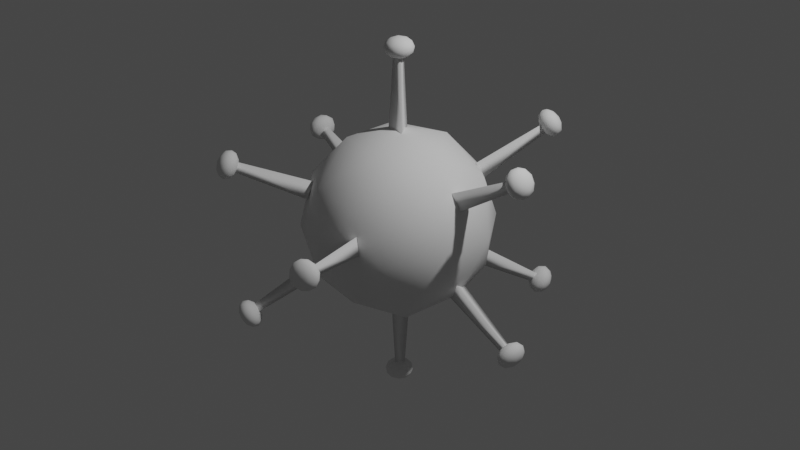 # Source: Virus.blend  (saved by Blender 2.82.7; exported with 4.5.12 LTS)
import bpy
from mathutils import Matrix  # noqa: F401  (used for matrix-valued properties, if any)

bpy.ops.wm.read_factory_settings(use_empty=True)
scene = bpy.context.scene
scene.name = 'Scene'

# ---- collections
col_collection = bpy.data.collections.new('Collection'); scene.collection.children.link(col_collection)

# ---- world
world_world = bpy.data.worlds.new('World'); scene.world = world_world
world_world.use_nodes = True; world_world.node_tree.nodes.clear()
_N = world_world.node_tree.nodes; _L = world_world.node_tree.links
n0 = _N.new('ShaderNodeOutputWorld'); n0.name = 'World Output'; n0.location = (300, 300)
n1 = _N.new('ShaderNodeBackground'); n1.name = 'Background'; n1.location = (10, 300)
n1.inputs[0].default_value = (0.05088, 0.05088, 0.05088, 1.0)
_L.new(n1.outputs[0], n0.inputs[0])
n0.is_active_output = True
world_world.color = (0.05088, 0.05088, 0.05088)
world_world.use_sun_shadow = False
world_world.sun_shadow_jitter_overblur = 0.0

# ---- cameras
cam_camera = bpy.data.cameras.new('Camera')
cam_camera.clip_end = 100.0
cam_camera.ortho_scale = 7.314

# ---- lights
light_light = bpy.data.lights.new('Light', 'POINT')
light_light.transmission_factor = 0.0
light_light.energy = 1000.0
light_light.shadow_soft_size = 0.1
light_light.shadow_maximum_resolution = 0.006
light_light.use_absolute_resolution = True

# ---- meshes
me_icosphere = bpy.data.meshes.new('Icosphere')
me_icosphere.from_pydata([(0.0, 0.0, -1.0), (0.7236, -0.5257, -0.4472), (-0.2764, -0.8506, -0.4472), (-0.8944, 0.0, -0.4472), (-0.2764, 0.8506, -0.4472), (0.7236, 0.5257, -0.4472), (0.2764, -0.8506, 0.4472), (-0.7236, -0.5257, 0.4472), (-0.7236, 0.5257, 0.4472), (0.2764, 0.8506, 0.4472), (0.8944, 0.0, 0.4472), (0.0, 0.0, 1.0), (-0.1625, -0.5, -0.8507), (0.4253, -0.309, -0.8507), (0.2629, -0.809, -0.5257), (0.8506, 0.0, -0.5257), (0.4253, 0.309, -0.8507), (-0.5257, 0.0, -0.8507), (-0.6882, -0.5, -0.5257), (-0.1625, 0.5, -0.8507), (-0.6882, 0.5, -0.5257), (0.2629, 0.809, -0.5257), (0.9511, -0.309, 0.0), (0.9511, 0.309, 0.0), (0.0, -1.0, 0.0), (0.5878, -0.809, 0.0), (-0.9511, -0.309, 0.0), (-0.5878, -0.809, 0.0), (-0.5878, 0.809, 0.0), (-0.9511, 0.309, 0.0), (0.5878, 0.809, 0.0), (0.0, 1.0, 0.0), (0.6882, -0.5, 0.5257), (-0.2629, -0.809, 0.5257), (-0.8506, 0.0, 0.5257), (-0.2629, 0.809, 0.5257), (0.6882, 0.5, 0.5257), (0.1625, -0.5, 0.8507), (0.5257, 0.0, 0.8507), (-0.4253, -0.309, 0.8507), (-0.4253, 0.309, 0.8507), (0.1625, 0.5, 0.8507)], [], [(0, 13, 12), (1, 13, 15), (0, 12, 17), (0, 17, 19), (0, 19, 16), (1, 15, 22), (2, 14, 24), (3, 18, 26), (4, 20, 28), (5, 21, 30), (1, 22, 25), (2, 24, 27), (3, 26, 29), (4, 28, 31), (5, 30, 23), (6, 32, 37), (7, 33, 39), (8, 34, 40), (9, 35, 41), (10, 36, 38), (38, 41, 11), (38, 36, 41), (36, 9, 41), (41, 40, 11), (41, 35, 40), (35, 8, 40), (40, 39, 11), (40, 34, 39), (34, 7, 39), (39, 37, 11), (39, 33, 37), (33, 6, 37), (37, 38, 11), (37, 32, 38), (32, 10, 38), (23, 36, 10), (23, 30, 36), (30, 9, 36), (31, 35, 9), (31, 28, 35), (28, 8, 35), (29, 34, 8), (29, 26, 34), (26, 7, 34), (27, 33, 7), (27, 24, 33), (24, 6, 33), (25, 32, 6), (25, 22, 32), (22, 10, 32), (30, 31, 9), (30, 21, 31), (21, 4, 31), (28, 29, 8), (28, 20, 29), (20, 3, 29), (26, 27, 7), (26, 18, 27), (18, 2, 27), (24, 25, 6), (24, 14, 25), (14, 1, 25), (22, 23, 10), (22, 15, 23), (15, 5, 23), (16, 21, 5), (16, 19, 21), (19, 4, 21), (19, 20, 4), (19, 17, 20), (17, 3, 20), (17, 18, 3), (17, 12, 18), (12, 2, 18), (15, 16, 5), (15, 13, 16), (13, 0, 16), (12, 14, 2), (12, 13, 14), (13, 1, 14)])
me_icosphere.polygons.foreach_set('use_smooth', [True] * 80)
_uv = me_icosphere.uv_layers.new(name='UVMap')
_uv.uv.foreach_set('vector', [0.8182, 0.0, 0.7727, 0.07873, 0.8636, 0.07873, 0.7273, 0.1575, 0.6818, 0.07873, 0.6364, 0.1575, 0.09091, 0.0, 0.04545, 0.07873, 0.1364, 0.07873, 0.2727, 0.0, 0.2273, 0.07873, 0.3182, 0.07873, 0.4545, 0.0, 0.4091, 0.07873, 0.5, 0.07873, 0.7273, 0.1575, 0.6364, 0.1575, 0.6818, 0.2362, 0.9091, 0.1575, 0.8182, 0.1575, 0.8636, 0.2362, 0.1818, 0.1575, 0.09091, 0.1575, 0.1364, 0.2362, 0.3636, 0.1575, 0.2727, 0.1575, 0.3182, 0.2362, 0.5455, 0.1575, 0.4545, 0.1575, 0.5, 0.2362, 0.7273, 0.1575, 0.6818, 0.2362, 0.7727, 0.2362, 0.9091, 0.1575, 0.8636, 0.2362, 0.9545, 0.2362, 0.1818, 0.1575, 0.1364, 0.2362, 0.2273, 0.2362, 0.3636, 0.1575, 0.3182, 0.2362, 0.4091, 0.2362, 0.5455, 0.1575, 0.5, 0.2362, 0.5909, 0.2362, 0.8182, 0.3149, 0.7273, 0.3149, 0.7727, 0.3937, 1.0, 0.3149, 0.9091, 0.3149, 0.9545, 0.3937, 0.2727, 0.3149, 0.1818, 0.3149, 0.2273, 0.3937, 0.4545, 0.3149, 0.3636, 0.3149, 0.4091, 0.3937, 0.6364, 0.3149, 0.5455, 0.3149, 0.5909, 0.3937, 0.5909, 0.3937, 0.5, 0.3937, 0.5455, 0.4724, 0.5909, 0.3937, 0.5455, 0.3149, 0.5, 0.3937, 0.5455, 0.3149, 0.4545, 0.3149, 0.5, 0.3937, 0.4091, 0.3937, 0.3182, 0.3937, 0.3636, 0.4724, 0.4091, 0.3937, 0.3636, 0.3149, 0.3182, 0.3937, 0.3636, 0.3149, 0.2727, 0.3149, 0.3182, 0.3937, 0.2273, 0.3937, 0.1364, 0.3937, 0.1818, 0.4724, 0.2273, 0.3937, 0.1818, 0.3149, 0.1364, 0.3937, 0.1818, 0.3149, 0.09091, 0.3149, 0.1364, 0.3937, 0.9545, 0.3937, 0.8636, 0.3937, 0.9091, 0.4724, 0.9545, 0.3937, 0.9091, 0.3149, 0.8636, 0.3937, 0.9091, 0.3149, 0.8182, 0.3149, 0.8636, 0.3937, 0.7727, 0.3937, 0.6818, 0.3937, 0.7273, 0.4724, 0.7727, 0.3937, 0.7273, 0.3149, 0.6818, 0.3937, 0.7273, 0.3149, 0.6364, 0.3149, 0.6818, 0.3937, 0.5909, 0.2362, 0.5455, 0.3149, 0.6364, 0.3149, 0.5909, 0.2362, 0.5, 0.2362, 0.5455, 0.3149, 0.5, 0.2362, 0.4545, 0.3149, 0.5455, 0.3149, 0.4091, 0.2362, 0.3636, 0.3149, 0.4545, 0.3149, 0.4091, 0.2362, 0.3182, 0.2362, 0.3636, 0.3149, 0.3182, 0.2362, 0.2727, 0.3149, 0.3636, 0.3149, 0.2273, 0.2362, 0.1818, 0.3149, 0.2727, 0.3149, 0.2273, 0.2362, 0.1364, 0.2362, 0.1818, 0.3149, 0.1364, 0.2362, 0.09091, 0.3149, 0.1818, 0.3149, 0.9545, 0.2362, 0.9091, 0.3149, 1.0, 0.3149, 0.9545, 0.2362, 0.8636, 0.2362, 0.9091, 0.3149, 0.8636, 0.2362, 0.8182, 0.3149, 0.9091, 0.3149, 0.7727, 0.2362, 0.7273, 0.3149, 0.8182, 0.3149, 0.7727, 0.2362, 0.6818, 0.2362, 0.7273, 0.3149, 0.6818, 0.2362, 0.6364, 0.3149, 0.7273, 0.3149, 0.5, 0.2362, 0.4091, 0.2362, 0.4545, 0.3149, 0.5, 0.2362, 0.4545, 0.1575, 0.4091, 0.2362, 0.4545, 0.1575, 0.3636, 0.1575, 0.4091, 0.2362, 0.3182, 0.2362, 0.2273, 0.2362, 0.2727, 0.3149, 0.3182, 0.2362, 0.2727, 0.1575, 0.2273, 0.2362, 0.2727, 0.1575, 0.1818, 0.1575, 0.2273, 0.2362, 0.1364, 0.2362, 0.04545, 0.2362, 0.09091, 0.3149, 0.1364, 0.2362, 0.09091, 0.1575, 0.04545, 0.2362, 0.09091, 0.1575, 0.0, 0.1575, 0.04545, 0.2362, 0.8636, 0.2362, 0.7727, 0.2362, 0.8182, 0.3149, 0.8636, 0.2362, 0.8182, 0.1575, 0.7727, 0.2362, 0.8182, 0.1575, 0.7273, 0.1575, 0.7727, 0.2362, 0.6818, 0.2362, 0.5909, 0.2362, 0.6364, 0.3149, 0.6818, 0.2362, 0.6364, 0.1575, 0.5909, 0.2362, 0.6364, 0.1575, 0.5455, 0.1575, 0.5909, 0.2362, 0.5, 0.07873, 0.4545, 0.1575, 0.5455, 0.1575, 0.5, 0.07873, 0.4091, 0.07873, 0.4545, 0.1575, 0.4091, 0.07873, 0.3636, 0.1575, 0.4545, 0.1575, 0.3182, 0.07873, 0.2727, 0.1575, 0.3636, 0.1575, 0.3182, 0.07873, 0.2273, 0.07873, 0.2727, 0.1575, 0.2273, 0.07873, 0.1818, 0.1575, 0.2727, 0.1575, 0.1364, 0.07873, 0.09091, 0.1575, 0.1818, 0.1575, 0.1364, 0.07873, 0.04545, 0.07873, 0.09091, 0.1575, 0.04545, 0.07873, 0.0, 0.1575, 0.09091, 0.1575, 0.6364, 0.1575, 0.5909, 0.07873, 0.5455, 0.1575, 0.6364, 0.1575, 0.6818, 0.07873, 0.5909, 0.07873, 0.6818, 0.07873, 0.6364, 0.0, 0.5909, 0.07873, 0.8636, 0.07873, 0.8182, 0.1575, 0.9091, 0.1575, 0.8636, 0.07873, 0.7727, 0.07873, 0.8182, 0.1575, 0.7727, 0.07873, 0.7273, 0.1575, 0.8182, 0.1575])
me_icosphere.use_remesh_fix_poles = True
me_icosphere.use_remesh_preserve_attributes = False
me_icosphere.use_mirror_vertex_groups = False
me_icosphere.update()
me_cylinder_002 = bpy.data.meshes.new('Cylinder.002')
me_cylinder_002.from_pydata([(0.0, 0.11, -0.0002865), (0.0, 0.05932, 0.4504), (0.09526, -0.055, -0.0002865), (0.05137, -0.02966, 0.4504), (-0.09526, -0.055, -0.0002865), (-0.05137, -0.02966, 0.4504), (0.0, 0.11, -0.0002865), (0.0, 0.05932, 0.7801), (0.09526, -0.055, -0.0002865), (0.05137, -0.02966, 0.7801), (-0.09526, -0.055, -0.0002865), (-0.05137, -0.02966, 0.7801), (-1.863e-09, 0.0, 0.7436), (0.1085, -0.07886, 0.8025), (-0.04146, -0.1276, 0.8025), (-0.1342, 0.0, 0.8025), (-0.04146, 0.1276, 0.8025), (0.1085, 0.07886, 0.8025), (0.04146, -0.1276, 0.8977), (-0.1085, -0.07886, 0.8977), (-0.1085, 0.07886, 0.8977), (0.04146, 0.1276, 0.8977), (0.1342, 0.0, 0.8977), (-1.863e-09, 0.0, 0.9566), (-0.02437, -0.075, 0.7595), (0.0638, -0.04635, 0.7595), (0.03943, -0.1214, 0.7941), (0.1276, 0.0, 0.7941), (0.0638, 0.04635, 0.7595), (-0.07886, 0.0, 0.7595), (-0.1032, -0.075, 0.7941), (-0.02437, 0.075, 0.7595), (-0.1032, 0.075, 0.7941), (0.03943, 0.1214, 0.7941), (0.1427, -0.04635, 0.8501), (0.1427, 0.04635, 0.8501), (-1.863e-09, -0.15, 0.8501), (0.08817, -0.1214, 0.8501), (-0.1427, -0.04635, 0.8501), (-0.08817, -0.1214, 0.8501), (-0.08817, 0.1214, 0.8501), (-0.1427, 0.04635, 0.8501), (0.08817, 0.1214, 0.8501), (-1.863e-09, 0.15, 0.8501), (0.1032, -0.075, 0.9061), (-0.03943, -0.1214, 0.9061), (-0.1276, 0.0, 0.9061), (-0.03943, 0.1214, 0.9061), (0.1032, 0.075, 0.9061), (0.02437, -0.075, 0.9407), (0.07886, 0.0, 0.9407), (-0.0638, -0.04635, 0.9407), (-0.0638, 0.04635, 0.9407), (0.02437, 0.075, 0.9407)], [], [(3, 1, 5), (0, 2, 4), (8, 9, 11, 10), (10, 11, 7, 6), (7, 9, 8, 6), (12, 25, 24), (13, 25, 27), (12, 24, 29), (12, 29, 31), (12, 31, 28), (13, 27, 34), (14, 26, 36), (15, 30, 38), (16, 32, 40), (17, 33, 42), (13, 34, 37), (14, 36, 39), (15, 38, 41), (16, 40, 43), (17, 42, 35), (18, 44, 49), (19, 45, 51), (20, 46, 52), (21, 47, 53), (22, 48, 50), (50, 53, 23), (50, 48, 53), (48, 21, 53), (53, 52, 23), (53, 47, 52), (47, 20, 52), (52, 51, 23), (52, 46, 51), (46, 19, 51), (51, 49, 23), (51, 45, 49), (45, 18, 49), (49, 50, 23), (49, 44, 50), (44, 22, 50), (35, 48, 22), (35, 42, 48), (42, 21, 48), (43, 47, 21), (43, 40, 47), (40, 20, 47), (41, 46, 20), (41, 38, 46), (38, 19, 46), (39, 45, 19), (39, 36, 45), (36, 18, 45), (37, 44, 18), (37, 34, 44), (34, 22, 44), (42, 43, 21), (42, 33, 43), (33, 16, 43), (40, 41, 20), (40, 32, 41), (32, 15, 41), (38, 39, 19), (38, 30, 39), (30, 14, 39), (36, 37, 18), (36, 26, 37), (26, 13, 37), (34, 35, 22), (34, 27, 35), (27, 17, 35), (28, 33, 17), (28, 31, 33), (31, 16, 33), (31, 32, 16), (31, 29, 32), (29, 15, 32), (29, 30, 15), (29, 24, 30), (24, 14, 30), (27, 28, 17), (27, 25, 28), (25, 12, 28), (24, 26, 14), (24, 25, 26), (25, 13, 26)])
me_cylinder_002.polygons.foreach_set('use_smooth', [True] * 85)
_uv = me_cylinder_002.uv_layers.new(name='UVMap')
_uv.uv.foreach_set('vector', [0.4578, 0.13, 0.25, 0.49, 0.04215, 0.13, 0.75, 0.49, 0.9578, 0.13, 0.5422, 0.13, 0.6667, 0.5, 0.6667, 1.0, 0.3333, 1.0, 0.3333, 0.5, 0.3333, 0.5, 0.3333, 1.0, -5.96e-08, 1.0, -5.96e-08, 0.5, 1.0, 1.0, 0.6667, 1.0, 0.6667, 0.5, 1.0, 0.5, 0.8182, 0.0, 0.7727, 0.07873, 0.8636, 0.07873, 0.7273, 0.1575, 0.6818, 0.07873, 0.6364, 0.1575, 0.09091, 0.0, 0.04545, 0.07873, 0.1364, 0.07873, 0.2727, 0.0, 0.2273, 0.07873, 0.3182, 0.07873, 0.4545, 0.0, 0.4091, 0.07873, 0.5, 0.07873, 0.7273, 0.1575, 0.6364, 0.1575, 0.6818, 0.2362, 0.9091, 0.1575, 0.8182, 0.1575, 0.8636, 0.2362, 0.1818, 0.1575, 0.09091, 0.1575, 0.1364, 0.2362, 0.3636, 0.1575, 0.2727, 0.1575, 0.3182, 0.2362, 0.5455, 0.1575, 0.4545, 0.1575, 0.5, 0.2362, 0.7273, 0.1575, 0.6818, 0.2362, 0.7727, 0.2362, 0.9091, 0.1575, 0.8636, 0.2362, 0.9545, 0.2362, 0.1818, 0.1575, 0.1364, 0.2362, 0.2273, 0.2362, 0.3636, 0.1575, 0.3182, 0.2362, 0.4091, 0.2362, 0.5455, 0.1575, 0.5, 0.2362, 0.5909, 0.2362, 0.8182, 0.3149, 0.7273, 0.3149, 0.7727, 0.3937, 1.0, 0.3149, 0.9091, 0.3149, 0.9545, 0.3937, 0.2727, 0.3149, 0.1818, 0.3149, 0.2273, 0.3937, 0.4545, 0.3149, 0.3636, 0.3149, 0.4091, 0.3937, 0.6364, 0.3149, 0.5455, 0.3149, 0.5909, 0.3937, 0.5909, 0.3937, 0.5, 0.3937, 0.5455, 0.4724, 0.5909, 0.3937, 0.5455, 0.3149, 0.5, 0.3937, 0.5455, 0.3149, 0.4545, 0.3149, 0.5, 0.3937, 0.4091, 0.3937, 0.3182, 0.3937, 0.3636, 0.4724, 0.4091, 0.3937, 0.3636, 0.3149, 0.3182, 0.3937, 0.3636, 0.3149, 0.2727, 0.3149, 0.3182, 0.3937, 0.2273, 0.3937, 0.1364, 0.3937, 0.1818, 0.4724, 0.2273, 0.3937, 0.1818, 0.3149, 0.1364, 0.3937, 0.1818, 0.3149, 0.09091, 0.3149, 0.1364, 0.3937, 0.9545, 0.3937, 0.8636, 0.3937, 0.9091, 0.4724, 0.9545, 0.3937, 0.9091, 0.3149, 0.8636, 0.3937, 0.9091, 0.3149, 0.8182, 0.3149, 0.8636, 0.3937, 0.7727, 0.3937, 0.6818, 0.3937, 0.7273, 0.4724, 0.7727, 0.3937, 0.7273, 0.3149, 0.6818, 0.3937, 0.7273, 0.3149, 0.6364, 0.3149, 0.6818, 0.3937, 0.5909, 0.2362, 0.5455, 0.3149, 0.6364, 0.3149, 0.5909, 0.2362, 0.5, 0.2362, 0.5455, 0.3149, 0.5, 0.2362, 0.4545, 0.3149, 0.5455, 0.3149, 0.4091, 0.2362, 0.3636, 0.3149, 0.4545, 0.3149, 0.4091, 0.2362, 0.3182, 0.2362, 0.3636, 0.3149, 0.3182, 0.2362, 0.2727, 0.3149, 0.3636, 0.3149, 0.2273, 0.2362, 0.1818, 0.3149, 0.2727, 0.3149, 0.2273, 0.2362, 0.1364, 0.2362, 0.1818, 0.3149, 0.1364, 0.2362, 0.09091, 0.3149, 0.1818, 0.3149, 0.9545, 0.2362, 0.9091, 0.3149, 1.0, 0.3149, 0.9545, 0.2362, 0.8636, 0.2362, 0.9091, 0.3149, 0.8636, 0.2362, 0.8182, 0.3149, 0.9091, 0.3149, 0.7727, 0.2362, 0.7273, 0.3149, 0.8182, 0.3149, 0.7727, 0.2362, 0.6818, 0.2362, 0.7273, 0.3149, 0.6818, 0.2362, 0.6364, 0.3149, 0.7273, 0.3149, 0.5, 0.2362, 0.4091, 0.2362, 0.4545, 0.3149, 0.5, 0.2362, 0.4545, 0.1575, 0.4091, 0.2362, 0.4545, 0.1575, 0.3636, 0.1575, 0.4091, 0.2362, 0.3182, 0.2362, 0.2273, 0.2362, 0.2727, 0.3149, 0.3182, 0.2362, 0.2727, 0.1575, 0.2273, 0.2362, 0.2727, 0.1575, 0.1818, 0.1575, 0.2273, 0.2362, 0.1364, 0.2362, 0.04545, 0.2362, 0.09091, 0.3149, 0.1364, 0.2362, 0.09091, 0.1575, 0.04545, 0.2362, 0.09091, 0.1575, 0.0, 0.1575, 0.04545, 0.2362, 0.8636, 0.2362, 0.7727, 0.2362, 0.8182, 0.3149, 0.8636, 0.2362, 0.8182, 0.1575, 0.7727, 0.2362, 0.8182, 0.1575, 0.7273, 0.1575, 0.7727, 0.2362, 0.6818, 0.2362, 0.5909, 0.2362, 0.6364, 0.3149, 0.6818, 0.2362, 0.6364, 0.1575, 0.5909, 0.2362, 0.6364, 0.1575, 0.5455, 0.1575, 0.5909, 0.2362, 0.5, 0.07873, 0.4545, 0.1575, 0.5455, 0.1575, 0.5, 0.07873, 0.4091, 0.07873, 0.4545, 0.1575, 0.4091, 0.07873, 0.3636, 0.1575, 0.4545, 0.1575, 0.3182, 0.07873, 0.2727, 0.1575, 0.3636, 0.1575, 0.3182, 0.07873, 0.2273, 0.07873, 0.2727, 0.1575, 0.2273, 0.07873, 0.1818, 0.1575, 0.2727, 0.1575, 0.1364, 0.07873, 0.09091, 0.1575, 0.1818, 0.1575, 0.1364, 0.07873, 0.04545, 0.07873, 0.09091, 0.1575, 0.04545, 0.07873, 0.0, 0.1575, 0.09091, 0.1575, 0.6364, 0.1575, 0.5909, 0.07873, 0.5455, 0.1575, 0.6364, 0.1575, 0.6818, 0.07873, 0.5909, 0.07873, 0.6818, 0.07873, 0.6364, 0.0, 0.5909, 0.07873, 0.8636, 0.07873, 0.8182, 0.1575, 0.9091, 0.1575, 0.8636, 0.07873, 0.7727, 0.07873, 0.8182, 0.1575, 0.7727, 0.07873, 0.7273, 0.1575, 0.8182, 0.1575])
me_cylinder_002.use_remesh_fix_poles = True
me_cylinder_002.use_remesh_preserve_attributes = False
me_cylinder_002.use_mirror_vertex_groups = False
me_cylinder_002.update()

# ---- objects
ob_light = bpy.data.objects.new('Light', light_light)
ob_camera = bpy.data.objects.new('Camera', cam_camera)
ob_icosphere = bpy.data.objects.new('Icosphere', me_icosphere)
ob_braco_pivot = bpy.data.objects.new('Braco_pivot', None)
ob_braco_ponto_superficie = bpy.data.objects.new('Braco_ponto_superficie', None)
ob_braco = bpy.data.objects.new('Braco', me_cylinder_002)
ob_braco_pivot_001 = bpy.data.objects.new('Braco_pivot.001', None)
ob_braco_ponto_superficie_001 = bpy.data.objects.new('Braco_ponto_superficie.001', None)

# ---- transforms, parenting, visibility, modifiers, constraints
ob_light.location = (4.076, 1.005, 5.904)
ob_light.rotation_euler = (0.6503, 0.05522, 1.866)
ob_light.lock_rotations_4d = False
ob_light.empty_display_type = 'ARROWS'
ob_light.color = (0.0, 0.0, 0.0, 0.0)
ob_light.lineart.crease_threshold = 0.0
ob_camera.location = (7.359, -6.926, 4.958)
ob_camera.rotation_euler = (1.109, 0.0, 0.8149)
ob_camera.lock_rotations_4d = False
ob_camera.empty_display_type = 'ARROWS'
ob_camera.color = (0.0, 0.0, 0.0, 0.0)
ob_camera.display_type = 'WIRE'
ob_camera.lineart.crease_threshold = 0.0
ob_icosphere.location = (0.0, 0.0, 0.0)
ob_icosphere.lineart.crease_threshold = 0.0
ob_braco_pivot.location = (0.0, 0.0, 0.0)
ob_braco_pivot.rotation_euler = (0.0, 1.047, 0.0)
ob_braco_pivot.empty_display_type = 'ARROWS'
ob_braco_pivot.lineart.crease_threshold = 0.0
ob_braco_ponto_superficie.parent = ob_braco_pivot
ob_braco_ponto_superficie.location = (0.0, 0.0, 0.95)
ob_braco_ponto_superficie.lineart.crease_threshold = 0.0
ob_braco.location = (0.0, 0.0, 0.95)
ob_braco.lineart.crease_threshold = 0.0
_m = ob_braco.modifiers.new('Array', 'ARRAY')
_m.count = 3
_m.constant_offset_displace = (0.0, 0.0, 0.0)
_m.use_relative_offset = False
_m.use_object_offset = True
_m.offset_object = ob_braco_ponto_superficie
_m = ob_braco.modifiers.new('Array.001', 'ARRAY')
_m.count = 4
_m.constant_offset_displace = (0.0, 0.0, 0.0)
_m.use_relative_offset = False
_m.use_object_offset = True
_m.offset_object = ob_braco_ponto_superficie_001
ob_braco_pivot_001.location = (0.0, 0.0, 0.0)
ob_braco_pivot_001.rotation_euler = (0.0, 1.047, 1.047)
ob_braco_pivot_001.empty_display_type = 'ARROWS'
ob_braco_pivot_001.lineart.crease_threshold = 0.0
ob_braco_ponto_superficie_001.parent = ob_braco_pivot_001
ob_braco_ponto_superficie_001.location = (0.0, 0.0, 0.95)
ob_braco_ponto_superficie_001.lineart.crease_threshold = 0.0

# ---- collection membership
col_collection.objects.link(ob_light)
col_collection.objects.link(ob_camera)
col_collection.objects.link(ob_icosphere)
col_collection.objects.link(ob_braco_pivot)
col_collection.objects.link(ob_braco_ponto_superficie)
col_collection.objects.link(ob_braco)
col_collection.objects.link(ob_braco_pivot_001)
col_collection.objects.link(ob_braco_ponto_superficie_001)

# ---- scene / render settings (as saved in the file)
scene.camera = ob_camera
scene.frame_start = 1; scene.frame_end = 250; scene.frame_set(1)
scene.render.engine = 'BLENDER_EEVEE_NEXT'
scene.cycles.use_denoising = False
scene.cycles.samples = 128
scene.cycles.sampling_pattern = 'TABULATED_SOBOL'
scene.cycles.use_adaptive_sampling = False
scene.cycles.use_light_tree = False
scene.view_settings.view_transform = 'Filmic'
bpy.context.view_layer.update()
